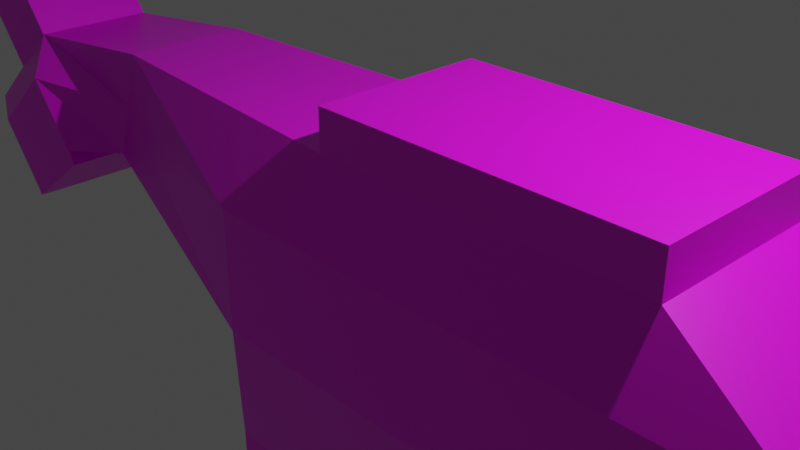 # Source: dino.blend  (saved by Blender 2.82.7; exported with 4.5.12 LTS)
import bpy
from mathutils import Matrix  # noqa: F401  (used for matrix-valued properties, if any)

bpy.ops.wm.read_factory_settings(use_empty=True)
scene = bpy.context.scene
scene.name = 'Scene'

# ---- collections
col_collection = bpy.data.collections.new('Collection'); scene.collection.children.link(col_collection)

# ---- images (referenced by path relative to the original .blend; pixels are not part of the script)
import os
ASSET_DIR = os.environ.get("B2B_ASSET_DIR", "")  # directory of the original .blend (textures are referenced by path, not embedded)
HERE = os.path.dirname(os.path.abspath(__file__))  # packed textures are extracted next to this script under _unpacked/

def load_image(name, relpath, width, height, colorspace="sRGB"):
    """Load a texture the original file referenced (path relative to the .blend, or extracted next to this script)."""
    p = next((c for c in (os.path.join(HERE, relpath), os.path.join(ASSET_DIR, relpath)) if relpath and os.path.exists(c)), "")
    if p:
        img = bpy.data.images.load(p, check_existing=True)
        img.name = name
    else:  # same state as the original file: an image datablock whose file is absent (Cycles renders it pink)
        img = bpy.data.images.new(name, width, height)
        img.source = "FILE"
        img.filepath = "//" + (relpath or name)
    img.colorspace_settings.name = colorspace
    return img
img_untitled_001 = load_image('Untitled.001', 'dino.png', 1024, 1024, 'sRGB')

# ---- materials (node trees are filled in below, after node groups)
mat_material = bpy.data.materials.new('Material')
mat_material.alpha_threshold = 0.0
mat_material.use_transparent_shadow = False
mat_material.line_color = (0.0, 0.0, 0.0, 1.0)

# ---- material node trees
mat_material.use_nodes = True; mat_material.node_tree.nodes.clear()
_N = mat_material.node_tree.nodes; _L = mat_material.node_tree.links
n0 = _N.new('ShaderNodeOutputMaterial'); n0.name = 'Material Output'; n0.location = (300, 300)
n1 = _N.new('ShaderNodeBsdfPrincipled'); n1.name = 'Principled BSDF'; n1.location = (10, 300)
n1.distribution = 'GGX'
n1.subsurface_method = 'BURLEY'
n1.inputs[2].default_value = 0.4
n1.inputs[3].default_value = 1.45
n1.inputs[27].default_value = (0.0, 0.0, 0.0, 1.0)
n1.inputs[28].default_value = 1.0
n2 = _N.new('ShaderNodeTexImage'); n2.name = 'Image Texture'; n2.location = (-579, 247)
n2.image = img_untitled_001
_L.new(n1.outputs[0], n0.inputs[0])
_L.new(n2.outputs[0], n1.inputs[0])
n0.is_active_output = True

# ---- world
world_world = bpy.data.worlds.new('World'); scene.world = world_world
world_world.use_nodes = True; world_world.node_tree.nodes.clear()
_N = world_world.node_tree.nodes; _L = world_world.node_tree.links
n0 = _N.new('ShaderNodeOutputWorld'); n0.name = 'World Output'; n0.location = (300, 300)
n1 = _N.new('ShaderNodeBackground'); n1.name = 'Background'; n1.location = (10, 300)
n1.inputs[0].default_value = (0.05088, 0.05088, 0.05088, 1.0)
_L.new(n1.outputs[0], n0.inputs[0])
n0.is_active_output = True
world_world.color = (0.05088, 0.05088, 0.05088)
world_world.use_sun_shadow = False
world_world.sun_shadow_jitter_overblur = 0.0

# ---- cameras
cam_camera = bpy.data.cameras.new('Camera')
cam_camera.clip_end = 100.0
cam_camera.ortho_scale = 7.314

# ---- lights
light_light = bpy.data.lights.new('Light', 'POINT')
light_light.transmission_factor = 0.0
light_light.energy = 1000.0
light_light.shadow_soft_size = 0.1
light_light.shadow_maximum_resolution = 0.006
light_light.use_absolute_resolution = True

# ---- meshes
me_cube = bpy.data.meshes.new('Cube')
me_cube.from_pydata([(3.739, 1.0, 1.0), (6.37, 1.408, -1.204), (3.739, -1.0, 1.0), (6.37, -1.408, -1.204), (-1.044, 1.408, -1.204), (0.0, -1.0, 1.0), (-1.044, -1.408, -1.204), (0.0, 1.0, 1.0), (2.663, -1.408, -1.204), (2.663, 1.408, -1.204), (-1.565, 1.0, -5.05), (-1.565, -1.0, -5.05), (1.132, -1.0, -5.05), (1.132, 1.0, -5.05), (-4.174, 0.74, -0.3498), (-3.659, -0.74, 1.038), (-4.174, -0.74, -0.3498), (-3.659, 0.74, 1.038), (-7.396, 0.74, -0.4365), (-6.464, 0.74, -1.587), (-7.396, -0.74, -0.4365), (-6.464, -0.74, -1.587), (-4.729, 1.178, -0.3543), (-5.882, -0.74, 0.7892), (-4.729, -1.178, -0.3543), (-5.882, 0.74, 0.7892), (-5.76, 1.178, -1.189), (-6.639, -0.74, 0.1763), (-5.76, -1.178, -1.189), (-6.639, 0.74, 0.1763), (5.295, 1.408, 0.2041), (5.295, -1.408, 0.2041), (-1.044, 1.408, 0.2041), (-1.044, -1.408, 0.2041), (-3.917, 0.74, 0.3439), (-3.917, -0.74, 0.3439), (-6.93, -0.74, -1.012), (-6.93, 0.74, -1.012), (-5.363, 1.178, 0.4292), (-5.363, -1.178, 0.4292), (-6.394, 1.178, -0.4056), (-6.394, -1.178, -0.4056), (-1.565, 1.0, -3.025), (-1.565, -1.0, -3.025), (1.132, -1.0, -3.025), (1.132, 1.0, -3.025), (3.739, 1.0, 1.468), (3.739, -1.0, 1.468), (0.0, -1.0, 1.468), (0.0, 1.0, 1.468), (-6.495, -0.74, 1.547), (-6.495, 0.74, 1.547), (-7.252, -0.74, 0.9346), (-7.252, 0.74, 0.9346), (4.516, -1.408, -1.204), (4.516, 1.408, -1.204), (6.37, 1.408, -5.106), (6.37, -1.408, -5.106), (4.516, -1.408, -5.106), (4.516, 1.408, -5.106), (6.756, 0.9688, -0.893), (6.756, -0.9688, -0.893), (5.456, 0.9688, 0.3104), (5.456, -0.9688, 0.3104), (-6.428, 0.74, -1.636), (-6.428, -0.74, -1.636), (-4.619, 1.178, -0.5139), (-4.619, -1.178, -0.5139), (-5.701, 1.178, -1.283), (-5.701, -1.178, -1.283)], [], [(15, 17, 25, 23), (14, 16, 24, 22), (30, 0, 2, 31), (34, 17, 7, 32), (14, 4, 6, 16), (44, 43, 11, 12), (7, 0, 30, 32), (43, 42, 10, 11), (32, 30, 1, 56, 59, 55, 9, 4), (42, 45, 13, 10), (45, 44, 12, 13), (8, 6, 43, 44), (35, 15, 23, 39), (34, 14, 22, 38), (33, 5, 15, 35), (7, 17, 15, 5), (29, 18, 20, 27), (41, 27, 20, 36), (49, 48, 47, 46), (28, 21, 65, 69), (40, 29, 25, 38), (37, 18, 29, 40), (21, 19, 64, 65), (39, 23, 27, 41), (29, 27, 52, 53), (24, 39, 41, 28), (19, 37, 40, 26), (26, 40, 38, 22), (28, 41, 36, 21), (6, 33, 35, 16), (17, 34, 38, 25), (16, 35, 39, 24), (10, 13, 12, 11), (21, 36, 20, 18, 37, 19), (14, 34, 32, 4), (3, 1, 60, 61), (7, 5, 48, 49), (31, 2, 5, 33), (4, 9, 45, 42), (9, 8, 44, 45), (6, 4, 42, 43), (3, 31, 33, 6, 8, 54, 58, 57), (5, 2, 47, 48), (2, 0, 46, 47), (7, 49, 46, 0), (51, 53, 52, 50), (27, 23, 50, 52), (23, 25, 51, 50), (25, 29, 53, 51), (9, 55, 54, 8), (59, 56, 57, 58), (1, 3, 57, 56), (54, 55, 59, 58), (60, 62, 63, 61), (31, 3, 61, 63), (30, 31, 63, 62), (1, 30, 62, 60), (68, 66, 67, 69), (64, 68, 69, 65), (26, 22, 66, 68), (19, 26, 68, 64), (22, 24, 67, 66), (24, 28, 69, 67)])
_uv = me_cube.uv_layers.new(name='UVMap')
_uv.uv.foreach_set('vector', [0.8125, 0.75, 0.8125, 0.5, 0.8125, 0.5, 0.8125, 0.75, 0.1875, 0.5, 0.1875, 0.75, 0.1875, 0.75, 0.1875, 0.5, 0.5, 0.5, 0.625, 0.5, 0.625, 0.75, 0.5, 0.75, 0.5, 0.3125, 0.625, 0.3125, 0.625, 0.375, 0.5, 0.375, 0.1875, 0.5, 0.25, 0.5, 0.25, 0.75, 0.1875, 0.75, 0.375, 0.8125, 0.375, 0.875, 0.375, 0.875, 0.375, 0.8125, 0.625, 0.375, 0.625, 0.5, 0.5, 0.5, 0.5, 0.375, 0.25, 0.75, 0.25, 0.5, 0.25, 0.5, 0.25, 0.75, 0.5, 0.375, 0.5, 0.5, 0.375, 0.5, 0.375, 0.5, 0.375, 0.4688, 0.375, 0.4688, 0.375, 0.4375, 0.375, 0.375, 0.375, 0.375, 0.375, 0.4375, 0.375, 0.4375, 0.375, 0.375, 0.3125, 0.5, 0.3125, 0.75, 0.3125, 0.75, 0.3125, 0.5, 0.375, 0.8125, 0.375, 0.875, 0.375, 0.875, 0.375, 0.8125, 0.5, 0.9375, 0.625, 0.9375, 0.625, 0.9375, 0.5, 0.9375, 0.5, 0.3125, 0.375, 0.3125, 0.375, 0.3125, 0.5, 0.3125, 0.5, 0.875, 0.625, 0.875, 0.625, 0.9375, 0.5, 0.9375, 0.75, 0.5, 0.8125, 0.5, 0.8125, 0.75, 0.75, 0.75, 0.8438, 0.5, 0.875, 0.5, 0.875, 0.75, 0.8438, 0.75, 0.5, 0.9687, 0.625, 0.9688, 0.625, 1.0, 0.5, 1.0, 0.75, 0.5, 0.75, 0.75, 0.625, 0.75, 0.625, 0.5, 0.375, 0.9688, 0.375, 1.0, 0.375, 1.0, 0.375, 0.9688, 0.5, 0.2812, 0.625, 0.2812, 0.625, 0.3125, 0.5, 0.3125, 0.5, 0.25, 0.625, 0.25, 0.625, 0.2812, 0.5, 0.2812, 0.375, 0.0, 0.375, 0.25, 0.375, 0.25, 0.375, 0.0, 0.5, 0.9375, 0.625, 0.9375, 0.625, 0.9688, 0.5, 0.9687, 0.8438, 0.5, 0.8438, 0.75, 0.8438, 0.75, 0.8438, 0.5, 0.375, 0.9375, 0.5, 0.9375, 0.5, 0.9687, 0.375, 0.9688, 0.375, 0.25, 0.5, 0.25, 0.5, 0.2812, 0.375, 0.2812, 0.375, 0.2812, 0.5, 0.2812, 0.5, 0.3125, 0.375, 0.3125, 0.375, 0.9688, 0.5, 0.9687, 0.5, 1.0, 0.375, 1.0, 0.375, 0.875, 0.5, 0.875, 0.5, 0.9375, 0.375, 0.9375, 0.625, 0.3125, 0.5, 0.3125, 0.5, 0.3125, 0.625, 0.3125, 0.375, 0.9375, 0.5, 0.9375, 0.5, 0.9375, 0.375, 0.9375, 0.25, 0.5, 0.3125, 0.5, 0.3125, 0.75, 0.25, 0.75, 0.375, 0.0, 0.5, 0.0, 0.625, 0.0, 0.625, 0.25, 0.5, 0.25, 0.375, 0.25, 0.375, 0.3125, 0.5, 0.3125, 0.5, 0.375, 0.375, 0.375, 0.375, 0.75, 0.375, 0.5, 0.375, 0.5, 0.375, 0.75, 0.75, 0.5, 0.75, 0.75, 0.75, 0.75, 0.75, 0.5, 0.5, 0.75, 0.625, 0.75, 0.625, 0.875, 0.5, 0.875, 0.375, 0.375, 0.375, 0.4375, 0.375, 0.4375, 0.375, 0.375, 0.3125, 0.5, 0.3125, 0.75, 0.3125, 0.75, 0.3125, 0.5, 0.25, 0.75, 0.25, 0.5, 0.25, 0.5, 0.25, 0.75, 0.375, 0.75, 0.5, 0.75, 0.5, 0.875, 0.375, 0.875, 0.375, 0.8125, 0.375, 0.7812, 0.375, 0.7812, 0.375, 0.75, 0.625, 0.875, 0.625, 0.75, 0.625, 0.75, 0.625, 0.875, 0.625, 0.75, 0.625, 0.5, 0.625, 0.5, 0.625, 0.75, 0.625, 0.375, 0.625, 0.375, 0.625, 0.5, 0.625, 0.5, 0.8125, 0.5, 0.8438, 0.5, 0.8438, 0.75, 0.8125, 0.75, 0.625, 0.9688, 0.625, 0.9375, 0.625, 0.9375, 0.625, 0.9688, 0.8125, 0.75, 0.8125, 0.5, 0.8125, 0.5, 0.8125, 0.75, 0.625, 0.3125, 0.625, 0.2812, 0.625, 0.2812, 0.625, 0.3125, 0.3125, 0.5, 0.3438, 0.5, 0.3438, 0.75, 0.3125, 0.75, 0.3438, 0.5, 0.375, 0.5, 0.375, 0.75, 0.3438, 0.75, 0.375, 0.5, 0.375, 0.75, 0.375, 0.75, 0.375, 0.5, 0.3438, 0.75, 0.3438, 0.5, 0.3438, 0.5, 0.3438, 0.75, 0.375, 0.5, 0.5, 0.5, 0.5, 0.75, 0.375, 0.75, 0.5, 0.75, 0.375, 0.75, 0.375, 0.75, 0.5, 0.75, 0.5, 0.5, 0.5, 0.75, 0.5, 0.75, 0.5, 0.5, 0.375, 0.5, 0.5, 0.5, 0.5, 0.5, 0.375, 0.5, 0.1562, 0.5, 0.1875, 0.5, 0.1875, 0.75, 0.1562, 0.75, 0.125, 0.5, 0.1562, 0.5, 0.1562, 0.75, 0.125, 0.75, 0.375, 0.2812, 0.375, 0.3125, 0.375, 0.3125, 0.375, 0.2812, 0.375, 0.25, 0.375, 0.2812, 0.375, 0.2812, 0.375, 0.25, 0.1875, 0.5, 0.1875, 0.75, 0.1875, 0.75, 0.1875, 0.5, 0.375, 0.9375, 0.375, 0.9688, 0.375, 0.9688, 0.375, 0.9375])
me_cube.materials.append(mat_material)
me_cube.use_remesh_preserve_volume = False
me_cube.use_remesh_preserve_attributes = False
me_cube.use_mirror_vertex_groups = False
me_cube.update()

# ---- objects
ob_cube = bpy.data.objects.new('Cube', me_cube)
ob_light = bpy.data.objects.new('Light', light_light)
ob_camera = bpy.data.objects.new('Camera', cam_camera)

# ---- transforms, parenting, visibility, modifiers, constraints
ob_cube.location = (0.0, 0.0, 0.0)
ob_cube.lock_rotations_4d = False
ob_cube.empty_display_type = 'ARROWS'
ob_cube.lineart.crease_threshold = 0.0
ob_light.location = (4.076, 1.005, 5.904)
ob_light.rotation_euler = (0.6503, 0.05522, 1.866)
ob_light.lock_rotations_4d = False
ob_light.empty_display_type = 'ARROWS'
ob_light.color = (0.0, 0.0, 0.0, 0.0)
ob_light.lineart.crease_threshold = 0.0
ob_camera.location = (7.359, -6.926, 4.958)
ob_camera.rotation_euler = (1.109, 0.0, 0.8149)
ob_camera.lock_rotations_4d = False
ob_camera.empty_display_type = 'ARROWS'
ob_camera.color = (0.0, 0.0, 0.0, 0.0)
ob_camera.display_type = 'WIRE'
ob_camera.lineart.crease_threshold = 0.0

# ---- collection membership
col_collection.objects.link(ob_cube)
col_collection.objects.link(ob_light)
col_collection.objects.link(ob_camera)

# ---- scene / render settings (as saved in the file)
scene.camera = ob_camera
scene.frame_start = 1; scene.frame_end = 250; scene.frame_set(37)
scene.render.engine = 'BLENDER_EEVEE_NEXT'
scene.cycles.use_denoising = False
scene.cycles.samples = 128
scene.cycles.sampling_pattern = 'TABULATED_SOBOL'
scene.cycles.use_adaptive_sampling = False
scene.cycles.use_light_tree = False
scene.view_settings.view_transform = 'Filmic'
bpy.context.view_layer.update()
